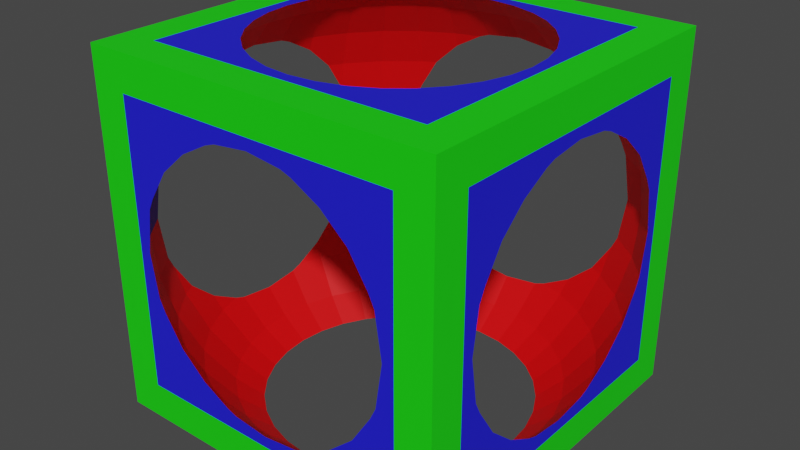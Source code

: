 # Source: skin3.blend  (saved by Blender 2.81.16; exported with 4.5.12 LTS)
import bpy
from mathutils import Matrix  # noqa: F401  (used for matrix-valued properties, if any)

bpy.ops.wm.read_factory_settings(use_empty=True)
scene = bpy.context.scene
scene.name = 'Scene'

# ---- collections
col_collection = bpy.data.collections.new('Collection'); scene.collection.children.link(col_collection)

# ---- materials (node trees are filled in below, after node groups)
mat_material_001 = bpy.data.materials.new('Material.001')
mat_material_001.use_transparent_shadow = False
mat_material_002 = bpy.data.materials.new('Material.002')
mat_material_002.use_transparent_shadow = False
mat_material_003 = bpy.data.materials.new('Material.003')
mat_material_003.use_transparent_shadow = False

# ---- material node trees
mat_material_001.use_nodes = True; mat_material_001.node_tree.nodes.clear()
_N = mat_material_001.node_tree.nodes; _L = mat_material_001.node_tree.links
n0 = _N.new('ShaderNodeOutputMaterial'); n0.name = 'Material Output'; n0.location = (300, 300)
n1 = _N.new('ShaderNodeBsdfPrincipled'); n1.name = 'Principled BSDF'; n1.location = (10, 300)
n1.distribution = 'GGX'
n1.subsurface_method = 'BURLEY'
n1.inputs[0].default_value = (0.009437, 0.8, 0.004158, 1.0)
n1.inputs[3].default_value = 1.45
n1.inputs[27].default_value = (0.0, 0.0, 0.0, 1.0)
n1.inputs[28].default_value = 1.0
_L.new(n1.outputs[0], n0.inputs[0])
n0.is_active_output = True
mat_material_002.use_nodes = True; mat_material_002.node_tree.nodes.clear()
_N = mat_material_002.node_tree.nodes; _L = mat_material_002.node_tree.links
n0 = _N.new('ShaderNodeOutputMaterial'); n0.name = 'Material Output'; n0.location = (300, 300)
n1 = _N.new('ShaderNodeBsdfPrincipled'); n1.name = 'Principled BSDF'; n1.location = (10, 300)
n1.distribution = 'GGX'
n1.subsurface_method = 'BURLEY'
n1.inputs[0].default_value = (0.01444, 0.01276, 0.8, 1.0)
n1.inputs[3].default_value = 1.45
n1.inputs[27].default_value = (0.0, 0.0, 0.0, 1.0)
n1.inputs[28].default_value = 1.0
_L.new(n1.outputs[0], n0.inputs[0])
n0.is_active_output = True
mat_material_003.use_nodes = True; mat_material_003.node_tree.nodes.clear()
_N = mat_material_003.node_tree.nodes; _L = mat_material_003.node_tree.links
n0 = _N.new('ShaderNodeOutputMaterial'); n0.name = 'Material Output'; n0.location = (300, 300)
n1 = _N.new('ShaderNodeBsdfPrincipled'); n1.name = 'Principled BSDF'; n1.location = (10, 300)
n1.distribution = 'GGX'
n1.subsurface_method = 'BURLEY'
n1.inputs[0].default_value = (0.8, 0.0, 0.001717, 1.0)
n1.inputs[3].default_value = 1.45
n1.inputs[27].default_value = (0.0, 0.0, 0.0, 1.0)
n1.inputs[28].default_value = 1.0
_L.new(n1.outputs[0], n0.inputs[0])
n0.is_active_output = True

# ---- world
world_world = bpy.data.worlds.new('World'); scene.world = world_world
world_world.use_nodes = True; world_world.node_tree.nodes.clear()
_N = world_world.node_tree.nodes; _L = world_world.node_tree.links
n0 = _N.new('ShaderNodeOutputWorld'); n0.name = 'World Output'; n0.location = (300, 300)
n1 = _N.new('ShaderNodeBackground'); n1.name = 'Background'; n1.location = (10, 300)
n1.inputs[0].default_value = (0.05088, 0.05088, 0.05088, 1.0)
_L.new(n1.outputs[0], n0.inputs[0])
n0.is_active_output = True
world_world.color = (0.05088, 0.05088, 0.05088)
world_world.use_sun_shadow = False
world_world.sun_shadow_jitter_overblur = 0.0

# ---- meshes
me_cube_001 = bpy.data.meshes.new('Cube.001')
me_cube_001.from_pydata([(-2.596e-08, 0.8817, 0.8817), (0.172, 0.8648, 0.8817), (0.172, 0.8648, -0.8817), (0.3374, 0.8146, 0.8817), (0.3968, 0.9579, 0.6928), (0.3968, 0.9579, -0.6928), (0.3374, 0.8146, -0.8817), (0.4899, 0.7331, 0.8817), (0.576, 0.8621, 0.6928), (0.64, 0.9579, 0.4772), (0.64, 0.9579, -0.4772), (0.576, 0.8621, -0.6928), (0.4899, 0.7331, -0.8817), (0.6235, 0.6235, 0.8817), (0.7331, 0.7331, 0.6928), (0.8146, 0.8146, 0.4772), (0.8648, 0.8648, 0.2433), (0.8817, 0.8817, 9.424e-08), (0.8648, 0.8648, -0.2433), (0.8146, 0.8146, -0.4772), (0.7331, 0.7331, -0.6928), (0.6235, 0.6235, -0.8817), (0.7331, 0.4899, 0.8817), (0.8621, 0.576, 0.6928), (0.9579, 0.64, 0.4772), (0.9579, 0.64, -0.4772), (0.8621, 0.576, -0.6928), (0.7331, 0.4899, -0.8817), (0.8146, 0.3374, 0.8817), (0.9579, 0.3968, 0.6928), (0.9579, 0.3968, -0.6928), (0.8146, 0.3374, -0.8817), (0.8648, 0.172, 0.8817), (0.8648, 0.172, -0.8817), (0.8817, -3.483e-07, 0.8817), (0.8817, -3.483e-07, -0.8817), (0.8648, -0.172, 0.8817), (0.8648, -0.172, -0.8817), (0.8146, -0.3374, 0.8817), (0.9579, -0.3968, 0.6928), (0.9579, -0.3968, -0.6928), (0.8146, -0.3374, -0.8817), (0.7331, -0.4899, 0.8817), (0.8621, -0.576, 0.6928), (0.9579, -0.64, 0.4772), (0.9579, -0.64, -0.4772), (0.8621, -0.576, -0.6928), (0.7331, -0.4899, -0.8817), (0.6235, -0.6235, 0.8817), (0.7331, -0.7331, 0.6928), (0.8146, -0.8146, 0.4772), (0.8648, -0.8648, 0.2433), (0.8817, -0.8817, 9.424e-08), (0.8648, -0.8648, -0.2433), (0.8146, -0.8146, -0.4772), (0.7331, -0.7331, -0.6928), (0.6235, -0.6235, -0.8817), (0.4899, -0.7331, 0.8817), (0.576, -0.8621, 0.6928), (0.64, -0.9579, 0.4772), (0.64, -0.9579, -0.4772), (0.576, -0.8621, -0.6928), (0.4899, -0.7331, -0.8817), (0.3374, -0.8146, 0.8817), (0.3968, -0.9579, 0.6928), (0.3968, -0.9579, -0.6928), (0.3374, -0.8146, -0.8817), (0.172, -0.8648, 0.8817), (0.172, -0.8648, -0.8817), (-5.818e-08, -0.8817, 0.8817), (-5.818e-08, -0.8817, -0.8817), (-0.172, -0.8648, 0.8817), (-0.172, -0.8648, -0.8817), (-0.3374, -0.8146, 0.8817), (-0.3968, -0.9579, 0.6928), (-0.3968, -0.9579, -0.6928), (-0.3374, -0.8146, -0.8817), (-0.4899, -0.7331, 0.8817), (-0.576, -0.8621, 0.6928), (-0.64, -0.9579, 0.4772), (-0.64, -0.9579, -0.4772), (-0.576, -0.8621, -0.6928), (-0.4899, -0.7331, -0.8817), (-0.6235, -0.6235, 0.8817), (-0.7331, -0.7331, 0.6928), (-0.8146, -0.8146, 0.4772), (-0.8648, -0.8648, 0.2433), (-0.8817, -0.8817, 9.424e-08), (-0.8648, -0.8648, -0.2433), (-0.8146, -0.8146, -0.4772), (-0.7331, -0.7331, -0.6928), (-0.6235, -0.6235, -0.8817), (-0.7331, -0.4899, 0.8817), (-0.8621, -0.576, 0.6928), (-0.9579, -0.64, 0.4772), (-0.9579, -0.64, -0.4772), (-0.8621, -0.576, -0.6928), (-0.7331, -0.4899, -0.8817), (-0.8146, -0.3374, 0.8817), (-0.9579, -0.3968, 0.6928), (-0.9579, -0.3968, -0.6928), (-0.8146, -0.3374, -0.8817), (-0.8648, -0.172, 0.8817), (-0.8648, -0.172, -0.8817), (-0.8817, -1.811e-07, 0.8817), (-0.8817, -1.811e-07, -0.8817), (-0.8648, 0.172, 0.8817), (-0.8648, 0.172, -0.8817), (-0.8146, 0.3374, 0.8817), (-0.9579, 0.3968, 0.6928), (-0.9579, 0.3968, -0.6928), (-0.8146, 0.3374, -0.8817), (-0.7331, 0.4899, 0.8817), (-0.8621, 0.576, 0.6928), (-0.9579, 0.64, 0.4772), (-0.9579, 0.64, -0.4772), (-0.8621, 0.576, -0.6928), (-0.7331, 0.4899, -0.8817), (-0.6235, 0.6235, 0.8817), (-0.7331, 0.7331, 0.6928), (-0.8146, 0.8146, 0.4772), (-0.8648, 0.8648, 0.2433), (-0.8817, 0.8817, 9.424e-08), (-0.8648, 0.8648, -0.2433), (-0.8146, 0.8146, -0.4772), (-0.7331, 0.7331, -0.6928), (-0.6235, 0.6235, -0.8817), (-0.4899, 0.7331, 0.8817), (-0.576, 0.8621, 0.6928), (-0.64, 0.9579, 0.4772), (-0.64, 0.9579, -0.4772), (-0.576, 0.8621, -0.6928), (-0.4899, 0.7331, -0.8817), (-0.3374, 0.8146, 0.8817), (-0.3968, 0.9579, 0.6928), (-0.3968, 0.9579, -0.6928), (-0.3374, 0.8146, -0.8817), (-0.172, 0.8648, 0.8817), (-0.172, 0.8648, -0.8817), (1.648e-07, 0.8817, -0.8817), (-0.8, -0.8, -1.0), (-0.8, -0.8, 1.0), (-0.8, 0.8, -1.0), (-0.8, 0.8, 1.0), (0.8, -0.8, -1.0), (0.8, -0.8, 1.0), (0.8, 0.8, -1.0), (0.8, 0.8, 1.0), (-1.0, 0.8, -0.8), (-1.0, -0.8, -0.8), (-1.0, -0.8, 0.8), (-1.0, 0.8, 0.8), (1.0, 0.8, -0.8), (1.0, 0.8, 0.8), (1.0, -0.8, -0.8), (1.0, -0.8, 0.8), (-0.8, 1.0, -0.8), (-0.8, -1.0, -0.8), (-0.8, -1.0, 0.8), (-0.8, 1.0, 0.8), (0.8, 1.0, 0.8), (0.8, 1.0, -0.8), (0.8, -1.0, -0.8), (0.8, -1.0, 0.8), (-1.0, -1.0, -1.0), (-1.0, -1.0, 1.0), (-1.0, 1.0, 1.0), (-1.0, 1.0, -1.0), (1.0, 1.0, -1.0), (1.0, 1.0, 1.0), (1.0, -1.0, 1.0), (1.0, -1.0, -1.0), (0.7376, -3.412e-07, 1.0), (0.7235, -0.1439, 1.0), (0.6815, -0.2823, 1.0), (0.6133, -0.4098, 1.0), (0.5216, -0.5216, 1.0), (0.4098, -0.6133, 1.0), (0.2823, -0.6815, 1.0), (0.1439, -0.7235, 1.0), (0.258, -1.0, 0.6928), (-0.1439, -0.7235, 1.0), (-8.584e-09, -0.7376, 1.0), (-0.2823, -0.6815, 1.0), (-0.4098, -0.6133, 1.0), (-0.5216, -0.5216, 1.0), (-0.7376, -2.732e-07, 1.0), (-0.7235, -0.1439, 1.0), (-0.6815, -0.2823, 1.0), (-0.6133, -0.4098, 1.0), (1.0, -3.625e-07, 0.7376), (1.0, -0.1989, 0.7138), (1.0, -0.258, 0.6928), (1.0, -0.4142, 0.6075), (1.0, -0.5613, 0.4772), (0.5613, -1.0, 0.4772), (0.4142, -1.0, 0.6075), (0.1989, -1.0, 0.7138), (-1.149e-07, -1.0, 0.7376), (-0.1989, -1.0, 0.7138), (-0.258, -1.0, 0.6928), (-0.4142, -1.0, 0.6075), (-0.5613, -1.0, 0.4772), (-1.0, -0.5613, 0.4772), (-1.0, -1.385e-07, 0.7376), (-1.0, -0.1989, 0.7138), (-1.0, -0.258, 0.6928), (-1.0, -0.4142, 0.6075), (1.0, -0.7001, 0.2433), (1.0, -0.6682, 0.3102), (1.0, -0.7376, 9.424e-08), (0.6682, -1.0, 0.3102), (0.7001, -1.0, 0.2433), (0.7376, -1.0, 9.424e-08), (-0.6682, -1.0, 0.3102), (-0.7001, -1.0, 0.2433), (-0.7376, -1.0, 9.424e-08), (-1.0, -0.6682, 0.3102), (-1.0, -0.7001, 0.2433), (-1.0, -0.7376, 9.424e-08), (1.0, -0.7001, -0.2433), (1.0, -0.6682, -0.3102), (1.0, -0.5613, -0.4772), (0.7001, -1.0, -0.2433), (0.6682, -1.0, -0.3102), (0.5613, -1.0, -0.4772), (-0.7001, -1.0, -0.2433), (-0.5613, -1.0, -0.4772), (-0.6682, -1.0, -0.3102), (-1.0, -0.7001, -0.2433), (-1.0, -0.6682, -0.3102), (-1.0, -0.5613, -0.4772), (1.0, -3.625e-07, -0.7376), (1.0, -0.1989, -0.7138), (1.0, -0.4142, -0.6075), (1.0, -0.258, -0.6928), (0.6133, -0.4098, -1.0), (0.4142, -1.0, -0.6075), (0.258, -1.0, -0.6928), (0.1989, -1.0, -0.7138), (-1.149e-07, -1.0, -0.7376), (-0.1989, -1.0, -0.7138), (-0.258, -1.0, -0.6928), (-0.4142, -1.0, -0.6075), (-1.0, -1.385e-07, -0.7376), (-1.0, -0.1989, -0.7138), (-1.0, -0.258, -0.6928), (-1.0, -0.4142, -0.6075), (0.7376, -3.695e-07, -1.0), (0.7235, -0.1439, -1.0), (0.6815, -0.2823, -1.0), (0.5216, -0.5216, -1.0), (0.4098, -0.6133, -1.0), (0.2823, -0.6815, -1.0), (-4.401e-08, -0.7376, -1.0), (0.1439, -0.7235, -1.0), (-0.1439, -0.7235, -1.0), (-0.2823, -0.6815, -1.0), (-0.5216, -0.5216, -1.0), (-0.4098, -0.6133, -1.0), (-0.7376, -2.519e-07, -1.0), (-0.7235, -0.1439, -1.0), (-0.6815, -0.2823, -1.0), (-0.6133, -0.4098, -1.0), (1.0, 0.1989, 0.7138), (0.7235, 0.1439, 1.0), (-0.7235, 0.1439, 1.0), (-1.0, 0.1989, 0.7138), (1.0, 0.1989, -0.7138), (0.7235, 0.1439, -1.0), (-0.7235, 0.1439, -1.0), (-1.0, 0.1989, -0.7138), (-0.6815, 0.2823, 1.0), (1.0, 0.258, 0.6928), (0.6815, 0.2823, 1.0), (-1.0, 0.258, 0.6928), (1.0, 0.258, -0.6928), (-1.0, 0.258, -0.6928), (0.6815, 0.2823, -1.0), (-0.6815, 0.2823, -1.0), (-0.6133, 0.4098, 1.0), (0.6133, 0.4098, 1.0), (-1.0, 0.4142, 0.6075), (1.0, 0.4142, 0.6075), (1.0, 0.4142, -0.6075), (0.6133, 0.4098, -1.0), (-0.6133, 0.4098, -1.0), (-1.0, 0.4142, -0.6075), (0.5216, 0.5216, 1.0), (-0.5216, 0.5216, 1.0), (1.0, 0.5613, 0.4772), (-1.0, 0.5613, 0.4772), (-1.0, 0.6682, 0.3102), (1.0, 0.6682, 0.3102), (1.0, 0.6682, -0.3102), (1.0, 0.5613, -0.4772), (-1.0, 0.5613, -0.4772), (-1.0, 0.6682, -0.3102), (0.5216, 0.5216, -1.0), (-0.5216, 0.5216, -1.0), (0.4098, 0.6133, 1.0), (0.2823, 0.6815, 1.0), (-0.1439, 0.7235, 1.0), (-0.2823, 0.6815, 1.0), (-0.4098, 0.6133, 1.0), (0.1439, 0.7235, 1.0), (1.0, 0.7001, 0.2433), (-1.0, 0.7, 0.2433), (1.0, 0.7001, -0.2433), (-1.0, 0.7, -0.2433), (0.2823, 0.6815, -1.0), (0.1439, 0.7235, -1.0), (-0.1439, 0.7235, -1.0), (-0.2823, 0.6815, -1.0), (-0.4098, 0.6133, -1.0), (0.4098, 0.6133, -1.0), (0.1989, 1.0, 0.7138), (0.258, 1.0, 0.6928), (-2.596e-08, 1.0, 0.7376), (-2.596e-08, 0.7376, 1.0), (-0.1989, 1.0, 0.7138), (0.4142, 1.0, 0.6075), (0.5613, 1.0, 0.4772), (-0.258, 1.0, 0.6928), (-0.5613, 1.0, 0.4772), (0.7001, 1.0, 0.2433), (0.6682, 1.0, 0.3102), (-0.4142, 1.0, 0.6075), (-0.6682, 1.0, 0.3102), (-0.7, 1.0, 0.2433), (1.0, 0.7376, 9.424e-08), (0.7376, 1.0, 9.424e-08), (-0.7376, 1.0, 9.424e-08), (-1.0, 0.7376, 9.424e-08), (0.7001, 1.0, -0.2433), (-0.7, 1.0, -0.2433), (0.6682, 1.0, -0.3102), (-0.4142, 1.0, -0.6075), (-0.6682, 1.0, -0.3102), (-0.5613, 1.0, -0.4772), (0.258, 1.0, -0.6928), (0.1989, 1.0, -0.7138), (2.782e-07, 1.0, -0.7376), (1.933e-08, 0.7376, -1.0), (-0.1989, 1.0, -0.7138), (-0.258, 1.0, -0.6928), (0.5613, 1.0, -0.4772), (0.4142, 1.0, -0.6075)], [], [(139, 2, 341, 342), (0, 1, 305, 319), (1, 3, 301, 305), (2, 6, 5, 340, 341), (5, 11, 10, 346, 347), (3, 7, 300, 301), (6, 12, 11, 5), (4, 8, 7, 3), (7, 13, 288, 300), (12, 21, 20, 11), (8, 14, 13, 7), (9, 15, 14, 8), (10, 19, 18, 334, 336), (11, 20, 19, 10), (17, 330, 306, 16), (18, 308, 330, 17), (19, 25, 294, 308, 18), (20, 26, 25, 19), (13, 22, 281, 288), (21, 27, 26, 20), (14, 23, 22, 13), (15, 24, 23, 14), (16, 306, 293, 24, 15), (27, 31, 30, 26), (23, 29, 28, 22), (24, 290, 283, 29, 23), (25, 295, 294), (26, 30, 284, 295, 25), (22, 28, 274, 281), (30, 276, 284), (28, 32, 265, 274), (31, 33, 268, 276, 30), (29, 273, 264, 32, 28), (32, 34, 172, 265), (33, 35, 232, 268), (34, 36, 173, 172), (35, 37, 233, 232), (36, 38, 174, 173), (37, 41, 40, 235, 233), (40, 46, 45, 222, 234), (38, 42, 175, 174), (41, 47, 46, 40), (39, 43, 42, 38), (45, 54, 53, 220, 221), (46, 55, 54, 45), (42, 48, 176, 175), (47, 56, 55, 46), (43, 49, 48, 42), (44, 50, 49, 43), (55, 61, 60, 54), (48, 57, 177, 176), (56, 62, 61, 55), (49, 58, 57, 48), (50, 59, 58, 49), (51, 212, 211, 59, 50), (52, 213, 212, 51), (53, 223, 213, 52), (54, 60, 224, 223, 53), (60, 225, 224), (61, 65, 237, 225, 60), (57, 63, 178, 177), (62, 66, 65, 61), (58, 64, 63, 57), (59, 195, 196, 64, 58), (65, 238, 237), (63, 67, 179, 178), (66, 68, 239, 238, 65), (64, 180, 197, 67, 63), (67, 69, 182, 179), (68, 70, 240, 239), (69, 71, 181, 182), (70, 72, 241, 240), (71, 73, 183, 181), (72, 76, 75, 242, 241), (76, 82, 81, 75), (74, 78, 77, 73), (75, 81, 80, 227, 243), (73, 77, 184, 183), (80, 89, 88, 226, 228), (81, 90, 89, 80), (77, 83, 185, 184), (82, 91, 90, 81), (78, 84, 83, 77), (79, 85, 84, 78), (85, 94, 93, 84), (86, 218, 217, 94, 85), (87, 219, 218, 86), (88, 229, 219, 87), (89, 95, 230, 229, 88), (90, 96, 95, 89), (83, 92, 189, 185), (91, 97, 96, 90), (84, 93, 92, 83), (95, 231, 230), (96, 100, 247, 231, 95), (92, 98, 188, 189), (97, 101, 100, 96), (93, 99, 98, 92), (94, 203, 207, 99, 93), (100, 246, 247), (98, 102, 187, 188), (101, 103, 245, 246, 100), (99, 206, 205, 102, 98), (102, 104, 186, 187), (103, 105, 244, 245), (104, 106, 266, 186), (105, 107, 271, 244), (106, 108, 272, 266), (107, 111, 110, 277, 271), (110, 116, 115, 296, 287), (108, 112, 280, 272), (111, 117, 116, 110), (109, 113, 112, 108), (116, 125, 124, 115), (112, 118, 289, 280), (117, 126, 125, 116), (113, 119, 118, 112), (114, 120, 119, 113), (115, 124, 123, 309, 297), (122, 332, 329, 121), (123, 335, 332, 122), (124, 130, 338, 335, 123), (125, 131, 130, 124), (118, 127, 304, 289), (126, 132, 131, 125), (119, 128, 127, 118), (120, 129, 128, 119), (121, 329, 328, 129, 120), (132, 136, 135, 131), (128, 134, 133, 127), (129, 324, 327, 134, 128), (130, 339, 338), (131, 135, 337, 339, 130), (127, 133, 303, 304), (135, 345, 337), (133, 137, 302, 303), (136, 138, 344, 345, 135), (134, 323, 320, 137, 133), (137, 0, 319, 302), (138, 139, 342, 344), (149, 150, 219, 229, 230, 231, 247, 246, 245, 244, 271, 277, 287, 296, 297, 309, 333, 151, 148), (156, 159, 332, 335, 338, 339, 337, 345, 344, 342, 341, 340, 347, 346, 336, 334, 331, 160, 161), (152, 153, 330, 308, 294, 295, 284, 276, 268, 232, 233, 235, 234, 222, 221, 220, 210, 155, 154), (162, 163, 213, 223, 224, 225, 237, 238, 239, 240, 241, 242, 243, 227, 228, 226, 216, 158, 157), (142, 146, 144, 248, 269, 278, 285, 298, 315, 310, 311, 343, 312, 313, 314, 299, 286, 279, 270, 260, 140), (147, 143, 141, 186, 266, 272, 280, 289, 304, 303, 302, 319, 305, 301, 300, 288, 281, 274, 265, 172, 145), (142, 140, 164, 167), (141, 143, 166, 165), (146, 142, 167, 168), (143, 147, 169, 166), (144, 146, 168, 171), (147, 145, 170, 169), (140, 144, 171, 164), (145, 141, 165, 170), (149, 148, 167, 164), (150, 149, 164, 165), (151, 150, 165, 166), (148, 151, 166, 167), (153, 152, 168, 169), (152, 154, 171, 168), (155, 153, 169, 170), (154, 155, 170, 171), (157, 158, 165, 164), (159, 156, 167, 166), (156, 161, 168, 167), (160, 159, 166, 169), (161, 160, 169, 168), (163, 162, 171, 170), (162, 157, 164, 171), (158, 163, 170, 165), (333, 122, 121, 307), (275, 109, 108, 106, 267), (191, 36, 34, 190), (158, 216, 215, 214, 202, 201, 200, 199, 198, 197, 180, 196, 195, 211, 212, 213, 163), (334, 18, 17, 331), (253, 66, 62, 252), (199, 71, 69, 198), (227, 80, 228), (263, 97, 91, 258), (259, 82, 76, 257), (292, 114, 291), (314, 132, 126, 299), (255, 68, 66, 253), (279, 111, 107, 270), (321, 4, 317), (216, 87, 86, 215), (249, 37, 35, 248), (273, 29, 283), (298, 21, 12, 315), (278, 31, 27, 285), (258, 91, 82, 259), (256, 72, 70, 254), (195, 59, 211), (193, 39, 192), (313, 136, 132, 314), (324, 129, 328), (257, 76, 72, 256), (261, 103, 101, 262), (291, 114, 113, 109, 282), (299, 126, 117, 286), (282, 109, 275), (269, 33, 31, 278), (323, 134, 327), (202, 79, 78, 74, 201), (346, 10, 336), (311, 2, 139, 343), (220, 53, 52, 210), (316, 1, 0, 318), (315, 12, 6, 310), (206, 99, 207), (260, 105, 103, 261), (254, 70, 68, 255), (343, 139, 138, 312), (252, 62, 56, 251), (309, 123, 122, 333), (190, 34, 32, 264), (192, 39, 38, 36, 191), (236, 47, 41, 250), (267, 106, 104, 204), (312, 138, 136, 313), (250, 41, 37, 249), (322, 9, 8, 4, 321), (251, 56, 47, 236), (209, 44, 194), (325, 16, 15, 9, 326), (215, 86, 85, 79, 214), (200, 74, 73, 71, 199), (262, 101, 97, 263), (286, 117, 111, 279), (285, 27, 21, 298), (317, 4, 3, 1, 316), (204, 104, 102, 205), (340, 5, 347), (194, 44, 43, 39, 193), (180, 64, 196), (140, 260, 261, 262, 263, 258, 259, 257, 256, 254, 255, 253, 252, 251, 236, 250, 249, 248, 144), (331, 17, 16, 325), (318, 0, 137, 320), (155, 210, 208, 209, 194, 193, 192, 191, 190, 264, 273, 283, 290, 293, 306, 330, 153), (151, 333, 307, 292, 291, 282, 275, 267, 204, 205, 206, 207, 203, 217, 218, 219, 150), (203, 94, 217), (222, 45, 221), (242, 75, 243), (248, 35, 33, 269), (296, 115, 297), (326, 9, 322), (208, 51, 50, 44, 209), (270, 107, 105, 260), (235, 40, 234), (201, 74, 200), (307, 121, 120, 114, 292), (277, 110, 287), (145, 172, 173, 174, 175, 176, 177, 178, 179, 182, 181, 183, 184, 185, 189, 188, 187, 186, 141), (310, 6, 2, 311), (226, 88, 87, 216), (160, 331, 325, 326, 322, 321, 317, 316, 318, 320, 323, 327, 324, 328, 329, 332, 159), (214, 79, 202), (198, 69, 67, 197), (210, 52, 51, 208), (290, 24, 293)])
me_cube_001.polygons.foreach_set('material_index', [2, 2, 2, 2, 2, 2, 2, 2, 2, 2, 2, 2, 2, 2, 2, 2, 2, 2, 2, 2, 2, 2, 2, 2, 2, 2, 2, 2, 2, 2, 2, 2, 2, 2, 2, 2, 2, 2, 2, 2, 2, 2, 2, 2, 2, 2, 2, 2, 2, 2, 2, 2, 2, 2, 2, 2, 2, 2, 2, 2, 2, 2, 2, 2, 2, 2, 2, 2, 2, 2, 2, 2, 2, 2, 2, 2, 2, 2, 2, 2, 2, 2, 2, 2, 2, 2, 1, 2, 2, 2, 2, 2, 2, 2, 2, 2, 2, 2, 2, 2, 2, 2, 2, 2, 2, 2, 2, 2, 2, 2, 2, 2, 2, 2, 2, 2, 2, 2, 2, 2, 2, 2, 2, 2, 2, 2, 2, 2, 2, 2, 2, 2, 2, 2, 2, 2, 2, 2, 2, 2, 1, 1, 1, 1, 1, 1, 0, 0, 0, 0, 0, 0, 0, 0, 0, 0, 0, 0, 0, 0, 0, 0, 0, 0, 0, 0, 0, 0, 0, 0, 2, 2, 2, 1, 2, 2, 2, 2, 2, 2, 2, 2, 2, 2, 2, 1, 2, 2, 2, 2, 2, 2, 2, 2, 2, 2, 2, 2, 2, 2, 2, 2, 2, 2, 2, 2, 2, 2, 2, 2, 2, 2, 2, 2, 2, 2, 2, 2, 2, 2, 2, 2, 2, 2, 2, 2, 2, 2, 2, 2, 2, 2, 2, 2, 2, 1, 2, 2, 1, 1, 2, 2, 2, 2, 2, 2, 2, 2, 2, 2, 2, 2, 1, 2, 2, 1, 2, 2, 2, 2])
_uv = me_cube_001.uv_layers.new(name='UVMap')
_uv.uv.foreach_set('vector', [0.75, 0.25, 0.7188, 0.25, 0.7188, 0.3056, 0.75, 0.2977, 0.75, 0.75, 0.7188, 0.75, 0.7188, 0.7977, 0.75, 0.7977, 0.7188, 0.75, 0.6875, 0.75, 0.6875, 0.7977, 0.7188, 0.7977, 0.7188, 0.25, 0.6875, 0.25, 0.6875, 0.3125, 0.7098, 0.3125, 0.7188, 0.3056, 0.6875, 0.3125, 0.6562, 0.3125, 0.6562, 0.375, 0.6686, 0.375, 0.6875, 0.3372, 0.6875, 0.75, 0.6562, 0.75, 0.6562, 0.7977, 0.6875, 0.7977, 0.6875, 0.25, 0.6562, 0.25, 0.6562, 0.3125, 0.6875, 0.3125, 0.6875, 0.6875, 0.6562, 0.6875, 0.6562, 0.75, 0.6875, 0.75, 0.6562, 0.75, 0.625, 0.75, 0.625, 0.7977, 0.6562, 0.7977, 0.6562, 0.25, 0.625, 0.25, 0.625, 0.3125, 0.6562, 0.3125, 0.6562, 0.6875, 0.625, 0.6875, 0.625, 0.75, 0.6562, 0.75, 0.6562, 0.625, 0.625, 0.625, 0.625, 0.6875, 0.6562, 0.6875, 0.6562, 0.375, 0.625, 0.375, 0.625, 0.4375, 0.6528, 0.4375, 0.6562, 0.4196, 0.6562, 0.3125, 0.625, 0.3125, 0.625, 0.375, 0.6562, 0.375, 0.625, 0.5, 0.6012, 0.5, 0.5972, 0.5625, 0.625, 0.5625, 0.625, 0.4375, 0.5972, 0.4375, 0.6012, 0.5, 0.625, 0.5, 0.625, 0.375, 0.5938, 0.375, 0.5937, 0.4196, 0.5972, 0.4375, 0.625, 0.4375, 0.625, 0.3125, 0.5937, 0.3125, 0.5938, 0.375, 0.625, 0.375, 0.625, 0.75, 0.5937, 0.75, 0.5937, 0.7977, 0.625, 0.7977, 0.625, 0.25, 0.5937, 0.25, 0.5937, 0.3125, 0.625, 0.3125, 0.625, 0.6875, 0.5937, 0.6875, 0.5937, 0.75, 0.625, 0.75, 0.625, 0.625, 0.5937, 0.625, 0.5937, 0.6875, 0.625, 0.6875, 0.625, 0.5625, 0.5972, 0.5625, 0.5937, 0.5804, 0.5937, 0.625, 0.625, 0.625, 0.5937, 0.25, 0.5625, 0.25, 0.5625, 0.3125, 0.5937, 0.3125, 0.5937, 0.6875, 0.5625, 0.6875, 0.5625, 0.75, 0.5937, 0.75, 0.5937, 0.625, 0.5814, 0.625, 0.5625, 0.6628, 0.5625, 0.6875, 0.5937, 0.6875, 0.5938, 0.375, 0.5814, 0.375, 0.5937, 0.4196, 0.5937, 0.3125, 0.5625, 0.3125, 0.5625, 0.3372, 0.5814, 0.375, 0.5938, 0.375, 0.5937, 0.75, 0.5625, 0.75, 0.5625, 0.7977, 0.5937, 0.7977, 0.5625, 0.3125, 0.5402, 0.3125, 0.5625, 0.3372, 0.5625, 0.75, 0.5312, 0.75, 0.5312, 0.7977, 0.5625, 0.7977, 0.5625, 0.25, 0.5312, 0.25, 0.5312, 0.3056, 0.5402, 0.3125, 0.5625, 0.3125, 0.5625, 0.6875, 0.5402, 0.6875, 0.5312, 0.6944, 0.5312, 0.75, 0.5625, 0.75, 0.5312, 0.75, 0.5, 0.75, 0.5, 0.7977, 0.5312, 0.7977, 0.5312, 0.25, 0.5, 0.25, 0.5, 0.2977, 0.5312, 0.3056, 0.5, 0.75, 0.4687, 0.75, 0.4687, 0.7977, 0.5, 0.7977, 0.5, 0.25, 0.4687, 0.25, 0.4687, 0.3056, 0.5, 0.2977, 0.4687, 0.75, 0.4375, 0.75, 0.4375, 0.7977, 0.4687, 0.7977, 0.4687, 0.25, 0.4375, 0.25, 0.4375, 0.3125, 0.4598, 0.3125, 0.4687, 0.3056, 0.4375, 0.3125, 0.4062, 0.3125, 0.4062, 0.375, 0.4186, 0.375, 0.4375, 0.3372, 0.4375, 0.75, 0.4062, 0.75, 0.4062, 0.7977, 0.4375, 0.7977, 0.4375, 0.25, 0.4062, 0.25, 0.4062, 0.3125, 0.4375, 0.3125, 0.4375, 0.6875, 0.4062, 0.6875, 0.4062, 0.75, 0.4375, 0.75, 0.4062, 0.375, 0.375, 0.375, 0.375, 0.4375, 0.4028, 0.4375, 0.4062, 0.4196, 0.4062, 0.3125, 0.375, 0.3125, 0.375, 0.375, 0.4062, 0.375, 0.4062, 0.75, 0.375, 0.75, 0.375, 0.7977, 0.4062, 0.7977, 0.4062, 0.25, 0.375, 0.25, 0.375, 0.3125, 0.4062, 0.3125, 0.4062, 0.6875, 0.375, 0.6875, 0.375, 0.75, 0.4062, 0.75, 0.4062, 0.625, 0.375, 0.625, 0.375, 0.6875, 0.4062, 0.6875, 0.375, 0.3125, 0.3437, 0.3125, 0.3437, 0.375, 0.375, 0.375, 0.375, 0.75, 0.3437, 0.75, 0.3437, 0.7977, 0.375, 0.7977, 0.375, 0.25, 0.3437, 0.25, 0.3437, 0.3125, 0.375, 0.3125, 0.375, 0.6875, 0.3437, 0.6875, 0.3437, 0.75, 0.375, 0.75, 0.375, 0.625, 0.3437, 0.625, 0.3437, 0.6875, 0.375, 0.6875, 0.375, 0.5625, 0.3472, 0.5625, 0.3437, 0.5804, 0.3437, 0.625, 0.375, 0.625, 0.375, 0.5, 0.3512, 0.5, 0.3472, 0.5625, 0.375, 0.5625, 0.375, 0.4375, 0.3472, 0.4375, 0.3512, 0.5, 0.375, 0.5, 0.375, 0.375, 0.3437, 0.375, 0.3437, 0.4196, 0.3472, 0.4375, 0.375, 0.4375, 0.3437, 0.375, 0.3314, 0.375, 0.3437, 0.4196, 0.3437, 0.3125, 0.3125, 0.3125, 0.3125, 0.3372, 0.3314, 0.375, 0.3437, 0.375, 0.3437, 0.75, 0.3125, 0.75, 0.3125, 0.7977, 0.3437, 0.7977, 0.3437, 0.25, 0.3125, 0.25, 0.3125, 0.3125, 0.3437, 0.3125, 0.3437, 0.6875, 0.3125, 0.6875, 0.3125, 0.75, 0.3437, 0.75, 0.3437, 0.625, 0.3314, 0.625, 0.3125, 0.6628, 0.3125, 0.6875, 0.3437, 0.6875, 0.3125, 0.3125, 0.2902, 0.3125, 0.3125, 0.3372, 0.3125, 0.75, 0.2812, 0.75, 0.2812, 0.7977, 0.3125, 0.7977, 0.3125, 0.25, 0.2812, 0.25, 0.2812, 0.3056, 0.2902, 0.3125, 0.3125, 0.3125, 0.3125, 0.6875, 0.2902, 0.6875, 0.2812, 0.6944, 0.2812, 0.75, 0.3125, 0.75, 0.2812, 0.75, 0.25, 0.75, 0.25, 0.7977, 0.2812, 0.7977, 0.2812, 0.25, 0.25, 0.25, 0.25, 0.2977, 0.2812, 0.3056, 0.25, 0.75, 0.2187, 0.75, 0.2187, 0.7977, 0.25, 0.7977, 0.25, 0.25, 0.2187, 0.25, 0.2187, 0.3056, 0.25, 0.2977, 0.2187, 0.75, 0.1875, 0.75, 0.1875, 0.7977, 0.2187, 0.7977, 0.2187, 0.25, 0.1875, 0.25, 0.1875, 0.3125, 0.2098, 0.3125, 0.2187, 0.3056, 0.1875, 0.25, 0.1563, 0.25, 0.1562, 0.3125, 0.1875, 0.3125, 0.1875, 0.6875, 0.1562, 0.6875, 0.1563, 0.75, 0.1875, 0.75, 0.1875, 0.3125, 0.1562, 0.3125, 0.1563, 0.375, 0.1686, 0.375, 0.1875, 0.3372, 0.1875, 0.75, 0.1563, 0.75, 0.1563, 0.7977, 0.1875, 0.7977, 0.1563, 0.375, 0.125, 0.375, 0.125, 0.4375, 0.1528, 0.4375, 0.1563, 0.4196, 0.1562, 0.3125, 0.125, 0.3125, 0.125, 0.375, 0.1563, 0.375, 0.1563, 0.75, 0.125, 0.75, 0.125, 0.7977, 0.1563, 0.7977, 0.1563, 0.25, 0.125, 0.25, 0.125, 0.3125, 0.1562, 0.3125, 0.1562, 0.6875, 0.125, 0.6875, 0.125, 0.75, 0.1563, 0.75, 0.1563, 0.625, 0.125, 0.625, 0.125, 0.6875, 0.1562, 0.6875, 0.125, 0.625, 0.09375, 0.625, 0.09375, 0.6875, 0.125, 0.6875, 0.125, 0.5625, 0.09722, 0.5625, 0.09375, 0.5804, 0.09375, 0.625, 0.125, 0.625, 0.125, 0.5, 0.1012, 0.5, 0.09722, 0.5625, 0.125, 0.5625, 0.125, 0.4375, 0.09722, 0.4375, 0.1012, 0.5, 0.125, 0.5, 0.125, 0.375, 0.09375, 0.375, 0.09375, 0.4196, 0.09722, 0.4375, 0.125, 0.4375, 0.125, 0.3125, 0.09375, 0.3125, 0.09375, 0.375, 0.125, 0.375, 0.125, 0.75, 0.09375, 0.75, 0.09375, 0.7977, 0.125, 0.7977, 0.125, 0.25, 0.09375, 0.25, 0.09375, 0.3125, 0.125, 0.3125, 0.125, 0.6875, 0.09375, 0.6875, 0.09375, 0.75, 0.125, 0.75, 0.09375, 0.375, 0.08139, 0.375, 0.09375, 0.4196, 0.09375, 0.3125, 0.0625, 0.3125, 0.0625, 0.3372, 0.08139, 0.375, 0.09375, 0.375, 0.09375, 0.75, 0.0625, 0.75, 0.0625, 0.7977, 0.09375, 0.7977, 0.09375, 0.25, 0.0625, 0.25, 0.0625, 0.3125, 0.09375, 0.3125, 0.09375, 0.6875, 0.0625, 0.6875, 0.0625, 0.75, 0.09375, 0.75, 0.09375, 0.625, 0.08139, 0.625, 0.0625, 0.6628, 0.0625, 0.6875, 0.09375, 0.6875, 0.0625, 0.3125, 0.0402, 0.3125, 0.0625, 0.3372, 0.0625, 0.75, 0.03125, 0.75, 0.03125, 0.7977, 0.0625, 0.7977, 0.0625, 0.25, 0.03125, 0.25, 0.03125, 0.3056, 0.0402, 0.3125, 0.0625, 0.3125, 0.0625, 0.6875, 0.0402, 0.6875, 0.03125, 0.6944, 0.03125, 0.75, 0.0625, 0.75, 0.03125, 0.75, 0.0, 0.75, 4.545e-08, 0.7977, 0.03125, 0.7977, 0.03125, 0.25, 0.0, 0.25, 0.0, 0.2977, 0.03125, 0.3056, 1.0, 0.75, 0.9688, 0.75, 0.9687, 0.7977, 1.0, 0.7977, 1.0, 0.25, 0.9688, 0.25, 0.9688, 0.3056, 1.0, 0.2977, 0.9688, 0.75, 0.9375, 0.75, 0.9375, 0.7977, 0.9687, 0.7977, 0.9688, 0.25, 0.9375, 0.25, 0.9375, 0.3125, 0.9598, 0.3125, 0.9688, 0.3056, 0.9375, 0.3125, 0.9062, 0.3125, 0.9062, 0.375, 0.9186, 0.375, 0.9375, 0.3372, 0.9375, 0.75, 0.9062, 0.75, 0.9062, 0.7977, 0.9375, 0.7977, 0.9375, 0.25, 0.9062, 0.25, 0.9062, 0.3125, 0.9375, 0.3125, 0.9375, 0.6875, 0.9062, 0.6875, 0.9062, 0.75, 0.9375, 0.75, 0.9062, 0.3125, 0.875, 0.3125, 0.875, 0.375, 0.9062, 0.375, 0.9062, 0.75, 0.875, 0.75, 0.875, 0.7977, 0.9062, 0.7977, 0.9062, 0.25, 0.875, 0.25, 0.875, 0.3125, 0.9062, 0.3125, 0.9062, 0.6875, 0.875, 0.6875, 0.875, 0.75, 0.9062, 0.75, 0.9062, 0.625, 0.875, 0.625, 0.875, 0.6875, 0.9062, 0.6875, 0.9062, 0.375, 0.875, 0.375, 0.875, 0.4375, 0.9028, 0.4375, 0.9062, 0.4196, 0.875, 0.5, 0.8512, 0.5, 0.8472, 0.5625, 0.875, 0.5625, 0.875, 0.4375, 0.8472, 0.4375, 0.8512, 0.5, 0.875, 0.5, 0.875, 0.375, 0.8438, 0.375, 0.8438, 0.4196, 0.8472, 0.4375, 0.875, 0.4375, 0.875, 0.3125, 0.8438, 0.3125, 0.8438, 0.375, 0.875, 0.375, 0.875, 0.75, 0.8438, 0.75, 0.8438, 0.7977, 0.875, 0.7977, 0.875, 0.25, 0.8438, 0.25, 0.8438, 0.3125, 0.875, 0.3125, 0.875, 0.6875, 0.8438, 0.6875, 0.8438, 0.75, 0.875, 0.75, 0.875, 0.625, 0.8438, 0.625, 0.8438, 0.6875, 0.875, 0.6875, 0.875, 0.5625, 0.8472, 0.5625, 0.8438, 0.5804, 0.8438, 0.625, 0.875, 0.625, 0.8438, 0.25, 0.8125, 0.25, 0.8125, 0.3125, 0.8438, 0.3125, 0.8438, 0.6875, 0.8125, 0.6875, 0.8125, 0.75, 0.8438, 0.75, 0.8438, 0.625, 0.8314, 0.625, 0.8125, 0.6628, 0.8125, 0.6875, 0.8438, 0.6875, 0.8438, 0.375, 0.8314, 0.375, 0.8438, 0.4196, 0.8438, 0.3125, 0.8125, 0.3125, 0.8125, 0.3372, 0.8314, 0.375, 0.8438, 0.375, 0.8438, 0.75, 0.8125, 0.75, 0.8125, 0.7977, 0.8438, 0.7977, 0.8125, 0.3125, 0.7902, 0.3125, 0.8125, 0.3372, 0.8125, 0.75, 0.7812, 0.75, 0.7812, 0.7977, 0.8125, 0.7977, 0.8125, 0.25, 0.7812, 0.25, 0.7812, 0.3056, 0.7902, 0.3125, 0.8125, 0.3125, 0.8125, 0.6875, 0.7902, 0.6875, 0.7812, 0.6944, 0.7812, 0.75, 0.8125, 0.75, 0.7812, 0.75, 0.75, 0.75, 0.75, 0.7977, 0.7812, 0.7977, 0.7812, 0.25, 0.75, 0.25, 0.75, 0.2977, 0.7812, 0.3056, 0.4, 0.025, 0.6, 0.025, 0.5, 0.0328, 0.4696, 0.03749, 0.4612, 0.04148, 0.4404, 0.05484, 0.4241, 0.07322, 0.4134, 0.09275, 0.4108, 0.1001, 0.4078, 0.125, 0.4108, 0.1499, 0.4134, 0.1572, 0.4241, 0.1768, 0.4404, 0.1952, 0.4612, 0.2085, 0.4696, 0.2125, 0.5, 0.2172, 0.6, 0.225, 0.4, 0.225, 0.4, 0.275, 0.6, 0.275, 0.5, 0.2828, 0.4696, 0.2875, 0.4612, 0.2915, 0.4404, 0.3048, 0.4241, 0.3232, 0.4134, 0.3428, 0.4108, 0.3501, 0.4078, 0.375, 0.4108, 0.3999, 0.4134, 0.4072, 0.4241, 0.4268, 0.4404, 0.4452, 0.4612, 0.4585, 0.4696, 0.4625, 0.5, 0.4672, 0.6, 0.475, 0.4, 0.475, 0.4, 0.525, 0.6, 0.525, 0.5, 0.5328, 0.4696, 0.5375, 0.4612, 0.5415, 0.4404, 0.5548, 0.4241, 0.5732, 0.4134, 0.5928, 0.4108, 0.6001, 0.4078, 0.625, 0.4108, 0.6499, 0.4134, 0.6572, 0.4241, 0.6768, 0.4404, 0.6952, 0.4612, 0.7085, 0.4696, 0.7125, 0.5, 0.7172, 0.6, 0.725, 0.4, 0.725, 0.4, 0.775, 0.6, 0.775, 0.5, 0.7828, 0.4696, 0.7875, 0.4612, 0.7915, 0.4404, 0.8048, 0.4241, 0.8232, 0.4134, 0.8428, 0.4108, 0.8501, 0.4078, 0.875, 0.4108, 0.8999, 0.4134, 0.9072, 0.4241, 0.9268, 0.4404, 0.9452, 0.4612, 0.9585, 0.4696, 0.9625, 0.5, 0.9672, 0.6, 0.975, 0.4, 0.975, 0.15, 0.525, 0.35, 0.525, 0.35, 0.725, 0.3422, 0.625, 0.3404, 0.607, 0.3352, 0.5897, 0.3267, 0.5738, 0.3152, 0.5598, 0.3012, 0.5483, 0.2853, 0.5398, 0.268, 0.5346, 0.25, 0.5328, 0.232, 0.5346, 0.2147, 0.5398, 0.1988, 0.5483, 0.1848, 0.5598, 0.1733, 0.5738, 0.1648, 0.5897, 0.1596, 0.607, 0.1578, 0.625, 0.15, 0.725, 0.65, 0.525, 0.85, 0.525, 0.85, 0.725, 0.8422, 0.625, 0.8404, 0.607, 0.8352, 0.5897, 0.8267, 0.5738, 0.8152, 0.5598, 0.8012, 0.5483, 0.7853, 0.5398, 0.768, 0.5346, 0.75, 0.5328, 0.732, 0.5346, 0.7147, 0.5398, 0.6988, 0.5483, 0.6848, 0.5598, 0.6733, 0.5738, 0.6648, 0.5897, 0.6596, 0.607, 0.6578, 0.625, 0.65, 0.725, 0.15, 0.525, 0.15, 0.725, 0.125, 0.75, 0.125, 0.5, 0.85, 0.725, 0.85, 0.525, 0.875, 0.5, 0.875, 0.75, 0.35, 0.525, 0.15, 0.525, 0.125, 0.5, 0.375, 0.5, 0.85, 0.525, 0.65, 0.525, 0.625, 0.5, 0.875, 0.5, 0.35, 0.725, 0.35, 0.525, 0.375, 0.5, 0.375, 0.75, 0.65, 0.525, 0.65, 0.725, 0.625, 0.75, 0.625, 0.5, 0.15, 0.725, 0.35, 0.725, 0.375, 0.75, 0.125, 0.75, 0.65, 0.725, 0.85, 0.725, 0.875, 0.75, 0.625, 0.75, 0.4, 0.025, 0.4, 0.225, 0.375, 0.25, 0.375, 0.0, 0.6, 0.025, 0.4, 0.025, 0.375, 0.0, 0.625, 0.0, 0.6, 0.225, 0.6, 0.025, 0.625, 0.0, 0.625, 0.25, 0.4, 0.225, 0.6, 0.225, 0.625, 0.25, 0.375, 0.25, 0.6, 0.525, 0.4, 0.525, 0.375, 0.5, 0.625, 0.5, 0.4, 0.525, 0.4, 0.725, 0.375, 0.75, 0.375, 0.5, 0.6, 0.725, 0.6, 0.525, 0.625, 0.5, 0.625, 0.75, 0.4, 0.725, 0.6, 0.725, 0.625, 0.75, 0.375, 0.75, 0.4, 0.975, 0.6, 0.975, 0.625, 1.0, 0.375, 1.0, 0.6, 0.275, 0.4, 0.275, 0.375, 0.25, 0.625, 0.25, 0.4, 0.275, 0.4, 0.475, 0.375, 0.5, 0.375, 0.25, 0.6, 0.475, 0.6, 0.275, 0.625, 0.25, 0.625, 0.5, 0.4, 0.475, 0.6, 0.475, 0.625, 0.5, 0.375, 0.5, 0.6, 0.775, 0.4, 0.775, 0.375, 0.75, 0.625, 0.75, 0.4, 0.775, 0.4, 0.975, 0.375, 1.0, 0.375, 0.75, 0.6, 0.975, 0.6, 0.775, 0.625, 0.75, 0.625, 1.0, 0.8988, 0.5, 0.875, 0.5, 0.875, 0.5625, 0.9028, 0.5625, 0.9598, 0.6875, 0.9375, 0.6875, 0.9375, 0.75, 0.9688, 0.75, 0.9688, 0.6944, 0.4687, 0.6944, 0.4687, 0.75, 0.5, 0.75, 0.5, 0.7023, 0.6, 0.975, 0.5, 0.9672, 0.5304, 0.9625, 0.5388, 0.9585, 0.5596, 0.9452, 0.5759, 0.9268, 0.5866, 0.9072, 0.5892, 0.8999, 0.5922, 0.875, 0.5892, 0.8501, 0.5866, 0.8428, 0.5759, 0.8232, 0.5596, 0.8048, 0.5388, 0.7915, 0.5304, 0.7875, 0.5, 0.7828, 0.6, 0.775, 0.6528, 0.4375, 0.625, 0.4375, 0.625, 0.5, 0.6488, 0.5, 0.3125, 0.2023, 0.3125, 0.25, 0.3437, 0.25, 0.3437, 0.2023, 0.2187, 0.6944, 0.2187, 0.75, 0.25, 0.75, 0.25, 0.7023, 0.1686, 0.375, 0.1563, 0.375, 0.1563, 0.4196, 0.09375, 0.2023, 0.09375, 0.25, 0.125, 0.25, 0.125, 0.2023, 0.1563, 0.2023, 0.1563, 0.25, 0.1875, 0.25, 0.1875, 0.2023, 0.9062, 0.5804, 0.9062, 0.625, 0.9186, 0.625, 0.8438, 0.2023, 0.8438, 0.25, 0.875, 0.25, 0.875, 0.2023, 0.2812, 0.2023, 0.2812, 0.25, 0.3125, 0.25, 0.3125, 0.2023, 0.9375, 0.2023, 0.9375, 0.25, 0.9688, 0.25, 0.9688, 0.2023, 0.6875, 0.6628, 0.6875, 0.6875, 0.7098, 0.6875, 0.1488, 0.5, 0.125, 0.5, 0.125, 0.5625, 0.1528, 0.5625, 0.4687, 0.2023, 0.4687, 0.25, 0.5, 0.25, 0.5, 0.2023, 0.5402, 0.6875, 0.5625, 0.6875, 0.5625, 0.6628, 0.625, 0.2023, 0.625, 0.25, 0.6562, 0.25, 0.6562, 0.2023, 0.5625, 0.2023, 0.5625, 0.25, 0.5937, 0.25, 0.5937, 0.2023, 0.125, 0.2023, 0.125, 0.25, 0.1563, 0.25, 0.1563, 0.2023, 0.2188, 0.2023, 0.2187, 0.25, 0.25, 0.25, 0.25, 0.2023, 0.3314, 0.625, 0.3437, 0.625, 0.3437, 0.5804, 0.4375, 0.6628, 0.4375, 0.6875, 0.4598, 0.6875, 0.8125, 0.2023, 0.8125, 0.25, 0.8438, 0.25, 0.8438, 0.2023, 0.8314, 0.625, 0.8438, 0.625, 0.8438, 0.5804, 0.1875, 0.2023, 0.1875, 0.25, 0.2187, 0.25, 0.2188, 0.2023, 0.03125, 0.2023, 0.03125, 0.25, 0.0625, 0.25, 0.0625, 0.2023, 0.9186, 0.625, 0.9062, 0.625, 0.9062, 0.6875, 0.9375, 0.6875, 0.9375, 0.6628, 0.875, 0.2023, 0.875, 0.25, 0.9062, 0.25, 0.9062, 0.2023, 0.9375, 0.6628, 0.9375, 0.6875, 0.9598, 0.6875, 0.5312, 0.2023, 0.5312, 0.25, 0.5625, 0.25, 0.5625, 0.2023, 0.7902, 0.6875, 0.8125, 0.6875, 0.8125, 0.6628, 0.1686, 0.625, 0.1563, 0.625, 0.1562, 0.6875, 0.1875, 0.6875, 0.1875, 0.6628, 0.6686, 0.375, 0.6562, 0.375, 0.6562, 0.4196, 0.7188, 0.2023, 0.7188, 0.25, 0.75, 0.25, 0.75, 0.2023, 0.4028, 0.4375, 0.375, 0.4375, 0.375, 0.5, 0.3988, 0.5, 0.7188, 0.6944, 0.7188, 0.75, 0.75, 0.75, 0.75, 0.7023, 0.6562, 0.2023, 0.6562, 0.25, 0.6875, 0.25, 0.6875, 0.2023, 0.0402, 0.6875, 0.0625, 0.6875, 0.0625, 0.6628, 4.545e-08, 0.2023, 0.0, 0.25, 0.03125, 0.25, 0.03125, 0.2023, 0.25, 0.2023, 0.25, 0.25, 0.2812, 0.25, 0.2812, 0.2023, 0.75, 0.2023, 0.75, 0.25, 0.7812, 0.25, 0.7812, 0.2023, 0.3437, 0.2023, 0.3437, 0.25, 0.375, 0.25, 0.375, 0.2023, 0.9028, 0.4375, 0.875, 0.4375, 0.875, 0.5, 0.8988, 0.5, 0.5, 0.7023, 0.5, 0.75, 0.5312, 0.75, 0.5312, 0.6944, 0.4598, 0.6875, 0.4375, 0.6875, 0.4375, 0.75, 0.4687, 0.75, 0.4687, 0.6944, 0.4062, 0.2023, 0.4062, 0.25, 0.4375, 0.25, 0.4375, 0.2023, 0.9688, 0.6944, 0.9688, 0.75, 1.0, 0.75, 1.0, 0.7023, 0.7812, 0.2023, 0.7812, 0.25, 0.8125, 0.25, 0.8125, 0.2023, 0.4375, 0.2023, 0.4375, 0.25, 0.4687, 0.25, 0.4687, 0.2023, 0.6686, 0.625, 0.6562, 0.625, 0.6562, 0.6875, 0.6875, 0.6875, 0.6875, 0.6628, 0.375, 0.2023, 0.375, 0.25, 0.4062, 0.25, 0.4062, 0.2023, 0.4062, 0.5804, 0.4062, 0.625, 0.4186, 0.625, 0.6528, 0.5625, 0.625, 0.5625, 0.625, 0.625, 0.6562, 0.625, 0.6562, 0.5804, 0.1528, 0.5625, 0.125, 0.5625, 0.125, 0.625, 0.1563, 0.625, 0.1563, 0.5804, 0.2098, 0.6875, 0.1875, 0.6875, 0.1875, 0.75, 0.2187, 0.75, 0.2187, 0.6944, 0.0625, 0.2023, 0.0625, 0.25, 0.09375, 0.25, 0.09375, 0.2023, 0.9062, 0.2023, 0.9062, 0.25, 0.9375, 0.25, 0.9375, 0.2023, 0.5937, 0.2023, 0.5937, 0.25, 0.625, 0.25, 0.625, 0.2023, 0.7098, 0.6875, 0.6875, 0.6875, 0.6875, 0.75, 0.7188, 0.75, 0.7188, 0.6944, 0.0, 0.7023, 0.0, 0.75, 0.03125, 0.75, 0.03125, 0.6944, 0.7098, 0.3125, 0.6875, 0.3125, 0.6875, 0.3372, 0.4186, 0.625, 0.4062, 0.625, 0.4062, 0.6875, 0.4375, 0.6875, 0.4375, 0.6628, 0.2902, 0.6875, 0.3125, 0.6875, 0.3125, 0.6628, 0.15, 0.725, 0.1578, 0.625, 0.1596, 0.643, 0.1648, 0.6603, 0.1733, 0.6762, 0.1848, 0.6902, 0.1988, 0.7017, 0.2147, 0.7102, 0.232, 0.7154, 0.25, 0.7172, 0.268, 0.7154, 0.2853, 0.7102, 0.3012, 0.7017, 0.3152, 0.6902, 0.3267, 0.6762, 0.3352, 0.6603, 0.3404, 0.643, 0.3422, 0.625, 0.35, 0.725, 0.6488, 0.5, 0.625, 0.5, 0.625, 0.5625, 0.6528, 0.5625, 0.75, 0.7023, 0.75, 0.75, 0.7812, 0.75, 0.7812, 0.6944, 0.6, 0.725, 0.5, 0.7172, 0.5304, 0.7125, 0.5388, 0.7085, 0.5596, 0.6952, 0.5759, 0.6768, 0.5866, 0.6572, 0.5892, 0.6499, 0.5922, 0.625, 0.5892, 0.6001, 0.5866, 0.5928, 0.5759, 0.5732, 0.5596, 0.5548, 0.5388, 0.5415, 0.5304, 0.5375, 0.5, 0.5328, 0.6, 0.525, 0.6, 0.225, 0.5, 0.2172, 0.5304, 0.2125, 0.5388, 0.2085, 0.5596, 0.1952, 0.5759, 0.1768, 0.5866, 0.1572, 0.5892, 0.1499, 0.5922, 0.125, 0.5892, 0.1001, 0.5866, 0.09275, 0.5759, 0.07322, 0.5596, 0.05484, 0.5388, 0.04148, 0.5304, 0.03749, 0.5, 0.0328, 0.6, 0.025, 0.08139, 0.625, 0.09375, 0.625, 0.09375, 0.5804, 0.4186, 0.375, 0.4062, 0.375, 0.4062, 0.4196, 0.2098, 0.3125, 0.1875, 0.3125, 0.1875, 0.3372, 0.5, 0.2023, 0.5, 0.25, 0.5312, 0.25, 0.5312, 0.2023, 0.9186, 0.375, 0.9062, 0.375, 0.9062, 0.4196, 0.6562, 0.5804, 0.6562, 0.625, 0.6686, 0.625, 0.4028, 0.5625, 0.375, 0.5625, 0.375, 0.625, 0.4062, 0.625, 0.4062, 0.5804, 0.9688, 0.2023, 0.9688, 0.25, 1.0, 0.25, 1.0, 0.2023, 0.4598, 0.3125, 0.4375, 0.3125, 0.4375, 0.3372, 0.1875, 0.6628, 0.1875, 0.6875, 0.2098, 0.6875, 0.9028, 0.5625, 0.875, 0.5625, 0.875, 0.625, 0.9062, 0.625, 0.9062, 0.5804, 0.9598, 0.3125, 0.9375, 0.3125, 0.9375, 0.3372, 0.65, 0.725, 0.6578, 0.625, 0.6596, 0.643, 0.6648, 0.6603, 0.6733, 0.6762, 0.6848, 0.6902, 0.6988, 0.7017, 0.7147, 0.7102, 0.732, 0.7154, 0.75, 0.7172, 0.768, 0.7154, 0.7853, 0.7102, 0.8012, 0.7017, 0.8152, 0.6902, 0.8267, 0.6762, 0.8352, 0.6603, 0.8404, 0.643, 0.8422, 0.625, 0.85, 0.725, 0.6875, 0.2023, 0.6875, 0.25, 0.7188, 0.25, 0.7188, 0.2023, 0.1528, 0.4375, 0.125, 0.4375, 0.125, 0.5, 0.1488, 0.5, 0.6, 0.475, 0.5, 0.4672, 0.5304, 0.4625, 0.5388, 0.4585, 0.5596, 0.4452, 0.5759, 0.4268, 0.5866, 0.4072, 0.5892, 0.3999, 0.5922, 0.375, 0.5892, 0.3501, 0.5866, 0.3428, 0.5759, 0.3232, 0.5596, 0.3048, 0.5388, 0.2915, 0.5304, 0.2875, 0.5, 0.2828, 0.6, 0.275, 0.1563, 0.5804, 0.1563, 0.625, 0.1686, 0.625, 0.25, 0.7023, 0.25, 0.75, 0.2812, 0.75, 0.2812, 0.6944, 0.3988, 0.5, 0.375, 0.5, 0.375, 0.5625, 0.4028, 0.5625, 0.5814, 0.625, 0.5937, 0.625, 0.5937, 0.5804])
me_cube_001.materials.append(mat_material_001)
me_cube_001.materials.append(mat_material_002)
me_cube_001.materials.append(mat_material_003)
me_cube_001.use_remesh_fix_poles = True
me_cube_001.use_remesh_preserve_attributes = False
me_cube_001.use_mirror_vertex_groups = False
me_cube_001.update()

# ---- objects
ob_cube = bpy.data.objects.new('Cube', me_cube_001)

# ---- transforms, parenting, visibility, modifiers, constraints
ob_cube.location = (0.0, 0.0, 0.0)
ob_cube.lineart.crease_threshold = 0.0

# ---- collection membership
col_collection.objects.link(ob_cube)

# ---- scene / render settings (as saved in the file)
scene.frame_start = 1; scene.frame_end = 250; scene.frame_set(1)
scene.render.engine = 'BLENDER_EEVEE_NEXT'
scene.cycles.use_denoising = False
scene.cycles.samples = 128
scene.cycles.sampling_pattern = 'TABULATED_SOBOL'
scene.cycles.use_adaptive_sampling = False
scene.cycles.use_light_tree = False
scene.view_settings.view_transform = 'Filmic'
bpy.context.view_layer.update()

# ---- added for rendering (the .blend has no active camera and no usable light): camera, sun
cam_auto = bpy.data.cameras.new('AutoCamera')
cam_auto.lens = 50.0
cam_auto.sensor_width = 36.0
cam_auto.clip_end = 1000.0
ob_auto_camera = bpy.data.objects.new('AutoCamera', cam_auto)
scene.collection.objects.link(ob_auto_camera)
ob_auto_camera.location = (3.20507, -3.84609, 2.56406)
ob_auto_camera.rotation_euler = (1.09748, -7.21219e-08, 0.694738)
scene.camera = ob_auto_camera
light_auto_sun = bpy.data.lights.new('AutoSun', 'SUN')
light_auto_sun.energy = 3.0
light_auto_sun.angle = 0.0523599
ob_auto_sun = bpy.data.objects.new('AutoSun', light_auto_sun)
scene.collection.objects.link(ob_auto_sun)
ob_auto_sun.rotation_euler = (0.872665, 0.174533, 0.523599)
bpy.context.view_layer.update()
